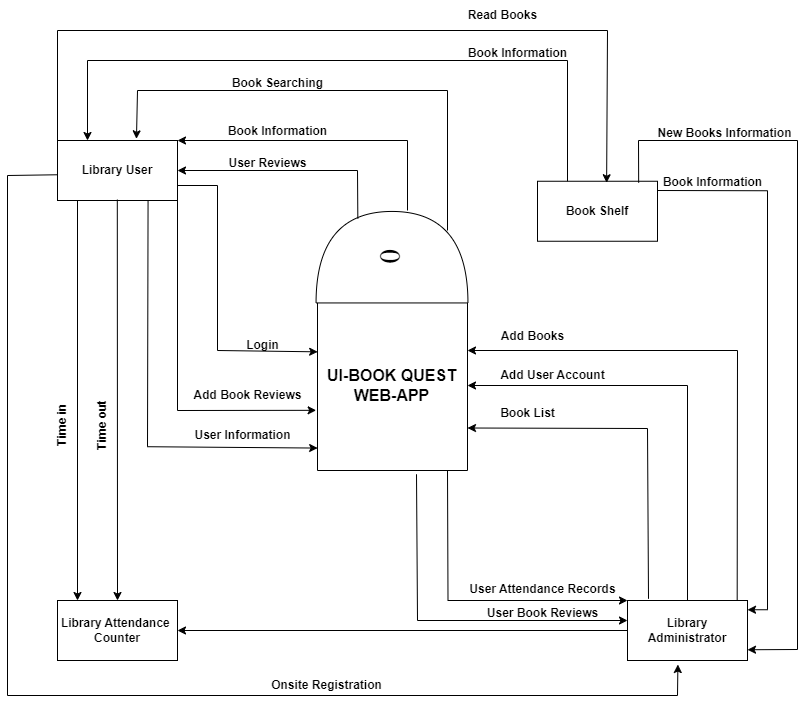

The diagram above was exported from draw.io. Its source (the exported page's mxGraphModel, read from the mxfile embedded in the PNG):
<mxGraphModel dx="880" dy="510" grid="1" gridSize="10" guides="1" tooltips="1" connect="1" arrows="1" fold="1" page="1" pageScale="1" pageWidth="827" pageHeight="1169" math="0" shadow="0">
  <root>
    <mxCell id="0" />
    <mxCell id="1" parent="0" />
    <mxCell id="zmTn8DYp9k0EsDYT6FNC-1" value="&lt;b&gt;Library User&lt;/b&gt;" style="rounded=0;whiteSpace=wrap;html=1;" parent="1" vertex="1">
      <mxGeometry x="80" y="360" width="120" height="60" as="geometry" />
    </mxCell>
    <mxCell id="zmTn8DYp9k0EsDYT6FNC-2" value="&lt;b&gt;Library Attendance&amp;nbsp;&lt;br&gt;Counter&lt;/b&gt;" style="rounded=0;whiteSpace=wrap;html=1;" parent="1" vertex="1">
      <mxGeometry x="80" y="820" width="120" height="60" as="geometry" />
    </mxCell>
    <mxCell id="zmTn8DYp9k0EsDYT6FNC-3" value="" style="swimlane;startSize=0;" parent="1" vertex="1">
      <mxGeometry x="340" y="520" width="150" height="170" as="geometry" />
    </mxCell>
    <mxCell id="zmTn8DYp9k0EsDYT6FNC-46" value="&lt;b style=&quot;font-size: 16px;&quot;&gt;UI-BOOK QUEST&lt;br&gt;WEB-APP&lt;/b&gt;" style="text;html=1;align=center;verticalAlign=middle;resizable=0;points=[];autosize=1;strokeColor=none;fillColor=none;" parent="zmTn8DYp9k0EsDYT6FNC-3" vertex="1">
      <mxGeometry x="-1" y="60" width="150" height="50" as="geometry" />
    </mxCell>
    <mxCell id="zmTn8DYp9k0EsDYT6FNC-4" value="&lt;b&gt;Book Shelf&lt;/b&gt;" style="rounded=0;whiteSpace=wrap;html=1;" parent="1" vertex="1">
      <mxGeometry x="560" y="400.75" width="120" height="60" as="geometry" />
    </mxCell>
    <mxCell id="zmTn8DYp9k0EsDYT6FNC-5" value="&lt;b&gt;Library Administrator&lt;/b&gt;" style="rounded=0;whiteSpace=wrap;html=1;" parent="1" vertex="1">
      <mxGeometry x="650" y="820" width="120" height="60" as="geometry" />
    </mxCell>
    <mxCell id="zmTn8DYp9k0EsDYT6FNC-6" value="" style="endArrow=classic;html=1;rounded=0;exitX=0.25;exitY=1;exitDx=0;exitDy=0;" parent="1" edge="1">
      <mxGeometry width="50" height="50" relative="1" as="geometry">
        <mxPoint x="100" y="420" as="sourcePoint" />
        <mxPoint x="100" y="820" as="targetPoint" />
      </mxGeometry>
    </mxCell>
    <mxCell id="zmTn8DYp9k0EsDYT6FNC-7" value="" style="endArrow=classic;html=1;rounded=0;exitX=0.669;exitY=0.985;exitDx=0;exitDy=0;entryX=0.5;entryY=0;entryDx=0;entryDy=0;exitPerimeter=0;" parent="1" target="zmTn8DYp9k0EsDYT6FNC-2" edge="1">
      <mxGeometry width="50" height="50" relative="1" as="geometry">
        <mxPoint x="139.8000000000001" y="419.0999999999999" as="sourcePoint" />
        <mxPoint x="139.52" y="710" as="targetPoint" />
      </mxGeometry>
    </mxCell>
    <mxCell id="zmTn8DYp9k0EsDYT6FNC-8" value="" style="endArrow=classic;html=1;rounded=0;entryX=0.42;entryY=1.067;entryDx=0;entryDy=0;entryPerimeter=0;exitX=0.004;exitY=0.571;exitDx=0;exitDy=0;exitPerimeter=0;" parent="1" source="zmTn8DYp9k0EsDYT6FNC-1" target="zmTn8DYp9k0EsDYT6FNC-5" edge="1">
      <mxGeometry width="50" height="50" relative="1" as="geometry">
        <mxPoint x="80" y="390" as="sourcePoint" />
        <mxPoint x="712" y="888" as="targetPoint" />
        <Array as="points">
          <mxPoint x="30" y="395" />
          <mxPoint x="30" y="915" />
          <mxPoint x="700" y="915" />
        </Array>
      </mxGeometry>
    </mxCell>
    <mxCell id="zmTn8DYp9k0EsDYT6FNC-9" value="" style="endArrow=classic;html=1;rounded=0;exitX=0;exitY=0.5;exitDx=0;exitDy=0;entryX=1;entryY=0.5;entryDx=0;entryDy=0;" parent="1" source="zmTn8DYp9k0EsDYT6FNC-5" target="zmTn8DYp9k0EsDYT6FNC-2" edge="1">
      <mxGeometry width="50" height="50" relative="1" as="geometry">
        <mxPoint x="390" y="770" as="sourcePoint" />
        <mxPoint x="440" y="720" as="targetPoint" />
      </mxGeometry>
    </mxCell>
    <mxCell id="zmTn8DYp9k0EsDYT6FNC-11" value="" style="endArrow=classic;html=1;rounded=0;exitX=1;exitY=1;exitDx=0;exitDy=0;entryX=-0.009;entryY=0.646;entryDx=0;entryDy=0;entryPerimeter=0;" parent="1" source="zmTn8DYp9k0EsDYT6FNC-1" target="zmTn8DYp9k0EsDYT6FNC-3" edge="1">
      <mxGeometry width="50" height="50" relative="1" as="geometry">
        <mxPoint x="310" y="720" as="sourcePoint" />
        <mxPoint x="360" y="670" as="targetPoint" />
        <Array as="points">
          <mxPoint x="200" y="630" />
        </Array>
      </mxGeometry>
    </mxCell>
    <mxCell id="zmTn8DYp9k0EsDYT6FNC-12" value="" style="endArrow=classic;html=1;rounded=0;exitX=1;exitY=0.75;exitDx=0;exitDy=0;entryX=0.001;entryY=0.302;entryDx=0;entryDy=0;entryPerimeter=0;" parent="1" source="zmTn8DYp9k0EsDYT6FNC-1" target="zmTn8DYp9k0EsDYT6FNC-3" edge="1">
      <mxGeometry width="50" height="50" relative="1" as="geometry">
        <mxPoint x="310" y="720" as="sourcePoint" />
        <mxPoint x="360" y="670" as="targetPoint" />
        <Array as="points">
          <mxPoint x="240" y="405" />
          <mxPoint x="240" y="570" />
        </Array>
      </mxGeometry>
    </mxCell>
    <mxCell id="zmTn8DYp9k0EsDYT6FNC-16" value="" style="endArrow=classic;html=1;rounded=0;exitX=0.838;exitY=1.063;exitDx=0;exitDy=0;exitPerimeter=0;entryX=0.001;entryY=0.868;entryDx=0;entryDy=0;entryPerimeter=0;" parent="1" target="zmTn8DYp9k0EsDYT6FNC-3" edge="1">
      <mxGeometry width="50" height="50" relative="1" as="geometry">
        <mxPoint x="170.56000000000006" y="420" as="sourcePoint" />
        <mxPoint x="326.70000000000005" y="662.9300000000001" as="targetPoint" />
        <Array as="points">
          <mxPoint x="170" y="666.22" />
        </Array>
      </mxGeometry>
    </mxCell>
    <mxCell id="zmTn8DYp9k0EsDYT6FNC-17" value="&lt;p style=&quot;line-height: 50%;&quot;&gt;&lt;font style=&quot;font-size: 30px;&quot; face=&quot;Times New Roman&quot;&gt;0&lt;/font&gt;&lt;/p&gt;" style="shape=or;whiteSpace=wrap;html=1;rotation=-90;" parent="1" vertex="1">
      <mxGeometry x="368.75" y="400.75" width="91.5" height="151.88" as="geometry" />
    </mxCell>
    <mxCell id="zmTn8DYp9k0EsDYT6FNC-19" value="" style="endArrow=classic;html=1;rounded=0;exitX=0.923;exitY=0.275;exitDx=0;exitDy=0;exitPerimeter=0;entryX=1;entryY=0.5;entryDx=0;entryDy=0;" parent="1" source="zmTn8DYp9k0EsDYT6FNC-17" target="zmTn8DYp9k0EsDYT6FNC-1" edge="1">
      <mxGeometry width="50" height="50" relative="1" as="geometry">
        <mxPoint x="150" y="600" as="sourcePoint" />
        <mxPoint x="200" y="550" as="targetPoint" />
        <Array as="points">
          <mxPoint x="380" y="390" />
        </Array>
      </mxGeometry>
    </mxCell>
    <mxCell id="zmTn8DYp9k0EsDYT6FNC-22" value="" style="endArrow=classic;html=1;rounded=0;entryX=1;entryY=0;entryDx=0;entryDy=0;" parent="1" target="zmTn8DYp9k0EsDYT6FNC-1" edge="1">
      <mxGeometry width="50" height="50" relative="1" as="geometry">
        <mxPoint x="430" y="430" as="sourcePoint" />
        <mxPoint x="210" y="400" as="targetPoint" />
        <Array as="points">
          <mxPoint x="430" y="360" />
        </Array>
      </mxGeometry>
    </mxCell>
    <mxCell id="zmTn8DYp9k0EsDYT6FNC-23" value="" style="endArrow=classic;html=1;rounded=0;entryX=0.658;entryY=-0.028;entryDx=0;entryDy=0;entryPerimeter=0;" parent="1" target="zmTn8DYp9k0EsDYT6FNC-1" edge="1">
      <mxGeometry width="50" height="50" relative="1" as="geometry">
        <mxPoint x="470" y="450" as="sourcePoint" />
        <mxPoint x="160" y="310" as="targetPoint" />
        <Array as="points">
          <mxPoint x="470" y="310" />
          <mxPoint x="160" y="310" />
        </Array>
      </mxGeometry>
    </mxCell>
    <mxCell id="zmTn8DYp9k0EsDYT6FNC-24" value="" style="endArrow=classic;html=1;rounded=0;exitX=0.66;exitY=1.022;exitDx=0;exitDy=0;exitPerimeter=0;" parent="1" source="zmTn8DYp9k0EsDYT6FNC-3" edge="1">
      <mxGeometry width="50" height="50" relative="1" as="geometry">
        <mxPoint x="240" y="660" as="sourcePoint" />
        <mxPoint x="650" y="840" as="targetPoint" />
        <Array as="points">
          <mxPoint x="440" y="840" />
        </Array>
      </mxGeometry>
    </mxCell>
    <mxCell id="zmTn8DYp9k0EsDYT6FNC-25" value="" style="endArrow=classic;html=1;rounded=0;exitX=0.75;exitY=1;exitDx=0;exitDy=0;" parent="1" edge="1">
      <mxGeometry width="50" height="50" relative="1" as="geometry">
        <mxPoint x="470" y="690" as="sourcePoint" />
        <mxPoint x="650" y="820" as="targetPoint" />
        <Array as="points">
          <mxPoint x="470.5" y="820" />
        </Array>
      </mxGeometry>
    </mxCell>
    <mxCell id="zmTn8DYp9k0EsDYT6FNC-26" value="" style="endArrow=classic;html=1;rounded=0;exitX=0.175;exitY=-0.028;exitDx=0;exitDy=0;exitPerimeter=0;entryX=1;entryY=0.75;entryDx=0;entryDy=0;" parent="1" source="zmTn8DYp9k0EsDYT6FNC-5" target="zmTn8DYp9k0EsDYT6FNC-3" edge="1">
      <mxGeometry width="50" height="50" relative="1" as="geometry">
        <mxPoint x="250" y="670" as="sourcePoint" />
        <mxPoint x="300" y="620" as="targetPoint" />
        <Array as="points">
          <mxPoint x="670" y="648" />
        </Array>
      </mxGeometry>
    </mxCell>
    <mxCell id="zmTn8DYp9k0EsDYT6FNC-30" value="" style="endArrow=classic;html=1;rounded=0;exitX=0.5;exitY=0;exitDx=0;exitDy=0;entryX=1;entryY=0.5;entryDx=0;entryDy=0;" parent="1" source="zmTn8DYp9k0EsDYT6FNC-5" target="zmTn8DYp9k0EsDYT6FNC-3" edge="1">
      <mxGeometry width="50" height="50" relative="1" as="geometry">
        <mxPoint x="540" y="800" as="sourcePoint" />
        <mxPoint x="710" y="610" as="targetPoint" />
        <Array as="points">
          <mxPoint x="710" y="605" />
        </Array>
      </mxGeometry>
    </mxCell>
    <mxCell id="zmTn8DYp9k0EsDYT6FNC-31" value="" style="endArrow=classic;html=1;rounded=0;exitX=0.914;exitY=0.006;exitDx=0;exitDy=0;entryX=1;entryY=0.5;entryDx=0;entryDy=0;exitPerimeter=0;" parent="1" source="zmTn8DYp9k0EsDYT6FNC-5" edge="1">
      <mxGeometry width="50" height="50" relative="1" as="geometry">
        <mxPoint x="710" y="785" as="sourcePoint" />
        <mxPoint x="490" y="570" as="targetPoint" />
        <Array as="points">
          <mxPoint x="760" y="570" />
        </Array>
      </mxGeometry>
    </mxCell>
    <mxCell id="zmTn8DYp9k0EsDYT6FNC-32" value="" style="endArrow=classic;html=1;rounded=0;exitX=1;exitY=0.5;exitDx=0;exitDy=0;entryX=1;entryY=0.5;entryDx=0;entryDy=0;" parent="1" edge="1">
      <mxGeometry width="50" height="50" relative="1" as="geometry">
        <mxPoint x="680" y="410" as="sourcePoint" />
        <mxPoint x="770" y="829.25" as="targetPoint" />
        <Array as="points">
          <mxPoint x="790" y="410.25" />
          <mxPoint x="790" y="829.25" />
        </Array>
      </mxGeometry>
    </mxCell>
    <mxCell id="zmTn8DYp9k0EsDYT6FNC-33" value="" style="endArrow=classic;html=1;rounded=0;exitX=0.25;exitY=0;exitDx=0;exitDy=0;entryX=0.25;entryY=0;entryDx=0;entryDy=0;" parent="1" source="zmTn8DYp9k0EsDYT6FNC-4" target="zmTn8DYp9k0EsDYT6FNC-1" edge="1">
      <mxGeometry width="50" height="50" relative="1" as="geometry">
        <mxPoint x="520" y="440" as="sourcePoint" />
        <mxPoint x="110" y="280" as="targetPoint" />
        <Array as="points">
          <mxPoint x="590" y="280" />
          <mxPoint x="110" y="280" />
        </Array>
      </mxGeometry>
    </mxCell>
    <mxCell id="zmTn8DYp9k0EsDYT6FNC-34" value="" style="endArrow=classic;html=1;rounded=0;exitX=0;exitY=0;exitDx=0;exitDy=0;entryX=0.576;entryY=0.025;entryDx=0;entryDy=0;entryPerimeter=0;" parent="1" source="zmTn8DYp9k0EsDYT6FNC-1" target="zmTn8DYp9k0EsDYT6FNC-4" edge="1">
      <mxGeometry width="50" height="50" relative="1" as="geometry">
        <mxPoint x="520" y="440" as="sourcePoint" />
        <mxPoint x="570" y="390" as="targetPoint" />
        <Array as="points">
          <mxPoint x="80" y="250" />
          <mxPoint x="630" y="250" />
        </Array>
      </mxGeometry>
    </mxCell>
    <mxCell id="zmTn8DYp9k0EsDYT6FNC-35" value="Login" style="text;html=1;align=center;verticalAlign=middle;resizable=0;points=[];autosize=1;strokeColor=none;fillColor=none;fontStyle=1" parent="1" vertex="1">
      <mxGeometry x="260" y="550" width="50" height="30" as="geometry" />
    </mxCell>
    <mxCell id="zmTn8DYp9k0EsDYT6FNC-36" value="&lt;b&gt;Add Book Reviews&lt;/b&gt;" style="text;html=1;align=center;verticalAlign=middle;resizable=0;points=[];autosize=1;strokeColor=none;fillColor=none;" parent="1" vertex="1">
      <mxGeometry x="205" y="600" width="130" height="30" as="geometry" />
    </mxCell>
    <mxCell id="zmTn8DYp9k0EsDYT6FNC-40" value="&lt;b&gt;User Information&lt;/b&gt;" style="text;html=1;align=center;verticalAlign=middle;resizable=0;points=[];autosize=1;strokeColor=none;fillColor=none;" parent="1" vertex="1">
      <mxGeometry x="205" y="640" width="120" height="30" as="geometry" />
    </mxCell>
    <mxCell id="zmTn8DYp9k0EsDYT6FNC-41" value="&lt;b&gt;Time in&lt;/b&gt;" style="text;html=1;align=center;verticalAlign=middle;resizable=0;points=[];autosize=1;strokeColor=none;fillColor=none;rotation=-90;" parent="1" vertex="1">
      <mxGeometry x="50" y="630" width="70" height="30" as="geometry" />
    </mxCell>
    <mxCell id="zmTn8DYp9k0EsDYT6FNC-42" value="&lt;b&gt;Time out&lt;/b&gt;" style="text;html=1;align=center;verticalAlign=middle;resizable=0;points=[];autosize=1;strokeColor=none;fillColor=none;rotation=-90;" parent="1" vertex="1">
      <mxGeometry x="90" y="630" width="70" height="30" as="geometry" />
    </mxCell>
    <mxCell id="zmTn8DYp9k0EsDYT6FNC-44" value="&lt;b&gt;Onsite Registration&lt;/b&gt;" style="text;html=1;align=center;verticalAlign=middle;resizable=0;points=[];autosize=1;strokeColor=none;fillColor=none;" parent="1" vertex="1">
      <mxGeometry x="284" y="890" width="130" height="30" as="geometry" />
    </mxCell>
    <mxCell id="zmTn8DYp9k0EsDYT6FNC-50" value="" style="endArrow=classic;html=1;rounded=0;entryX=1;entryY=1;entryDx=0;entryDy=0;exitX=0.843;exitY=0.024;exitDx=0;exitDy=0;exitPerimeter=0;" parent="1" source="zmTn8DYp9k0EsDYT6FNC-4" edge="1">
      <mxGeometry width="50" height="50" relative="1" as="geometry">
        <mxPoint x="670" y="380" as="sourcePoint" />
        <mxPoint x="770" y="869.25" as="targetPoint" />
        <Array as="points">
          <mxPoint x="661" y="360" />
          <mxPoint x="820" y="360" />
          <mxPoint x="820" y="869" />
        </Array>
      </mxGeometry>
    </mxCell>
    <mxCell id="zmTn8DYp9k0EsDYT6FNC-51" value="&lt;b&gt;User Book Reviews&lt;/b&gt;" style="text;html=1;align=center;verticalAlign=middle;resizable=0;points=[];autosize=1;strokeColor=none;fillColor=none;" parent="1" vertex="1">
      <mxGeometry x="500" y="818" width="130" height="30" as="geometry" />
    </mxCell>
    <mxCell id="zmTn8DYp9k0EsDYT6FNC-52" value="&lt;b&gt;User Attendance Records&lt;/b&gt;" style="text;html=1;align=center;verticalAlign=middle;resizable=0;points=[];autosize=1;strokeColor=none;fillColor=none;" parent="1" vertex="1">
      <mxGeometry x="480" y="794" width="170" height="30" as="geometry" />
    </mxCell>
    <mxCell id="zmTn8DYp9k0EsDYT6FNC-53" value="&lt;b&gt;Book List&lt;/b&gt;" style="text;html=1;align=center;verticalAlign=middle;resizable=0;points=[];autosize=1;strokeColor=none;fillColor=none;" parent="1" vertex="1">
      <mxGeometry x="510" y="618" width="80" height="30" as="geometry" />
    </mxCell>
    <mxCell id="zmTn8DYp9k0EsDYT6FNC-54" value="&lt;b&gt;Add User Account&lt;/b&gt;" style="text;html=1;align=center;verticalAlign=middle;resizable=0;points=[];autosize=1;strokeColor=none;fillColor=none;" parent="1" vertex="1">
      <mxGeometry x="510" y="580" width="130" height="30" as="geometry" />
    </mxCell>
    <mxCell id="zmTn8DYp9k0EsDYT6FNC-55" value="&lt;b&gt;Add Books&lt;/b&gt;" style="text;html=1;align=center;verticalAlign=middle;resizable=0;points=[];autosize=1;strokeColor=none;fillColor=none;" parent="1" vertex="1">
      <mxGeometry x="510" y="541" width="90" height="30" as="geometry" />
    </mxCell>
    <mxCell id="zmTn8DYp9k0EsDYT6FNC-56" value="&lt;b&gt;Read Books&lt;/b&gt;" style="text;html=1;align=center;verticalAlign=middle;resizable=0;points=[];autosize=1;strokeColor=none;fillColor=none;" parent="1" vertex="1">
      <mxGeometry x="480" y="220" width="90" height="30" as="geometry" />
    </mxCell>
    <mxCell id="zmTn8DYp9k0EsDYT6FNC-57" value="&lt;b&gt;Book Information&lt;/b&gt;" style="text;html=1;align=center;verticalAlign=middle;resizable=0;points=[];autosize=1;strokeColor=none;fillColor=none;" parent="1" vertex="1">
      <mxGeometry x="480" y="258" width="120" height="30" as="geometry" />
    </mxCell>
    <mxCell id="zmTn8DYp9k0EsDYT6FNC-58" value="&lt;b&gt;User Reviews&lt;/b&gt;" style="text;html=1;align=center;verticalAlign=middle;resizable=0;points=[];autosize=1;strokeColor=none;fillColor=none;" parent="1" vertex="1">
      <mxGeometry x="240" y="368" width="100" height="30" as="geometry" />
    </mxCell>
    <mxCell id="zmTn8DYp9k0EsDYT6FNC-59" value="&lt;b&gt;Book Information&lt;/b&gt;" style="text;html=1;align=center;verticalAlign=middle;resizable=0;points=[];autosize=1;strokeColor=none;fillColor=none;" parent="1" vertex="1">
      <mxGeometry x="240" y="336" width="120" height="30" as="geometry" />
    </mxCell>
    <mxCell id="zmTn8DYp9k0EsDYT6FNC-60" value="&lt;b&gt;Book Searching&lt;/b&gt;" style="text;html=1;align=center;verticalAlign=middle;resizable=0;points=[];autosize=1;strokeColor=none;fillColor=none;" parent="1" vertex="1">
      <mxGeometry x="245" y="288" width="110" height="30" as="geometry" />
    </mxCell>
    <mxCell id="zmTn8DYp9k0EsDYT6FNC-61" value="&lt;b&gt;Book Information&lt;/b&gt;" style="text;html=1;align=center;verticalAlign=middle;resizable=0;points=[];autosize=1;strokeColor=none;fillColor=none;" parent="1" vertex="1">
      <mxGeometry x="675" y="387" width="120" height="30" as="geometry" />
    </mxCell>
    <mxCell id="zmTn8DYp9k0EsDYT6FNC-62" value="&lt;b&gt;New Books Information&lt;/b&gt;" style="text;html=1;align=center;verticalAlign=middle;resizable=0;points=[];autosize=1;strokeColor=none;fillColor=none;" parent="1" vertex="1">
      <mxGeometry x="667" y="338" width="160" height="30" as="geometry" />
    </mxCell>
  </root>
</mxGraphModel>